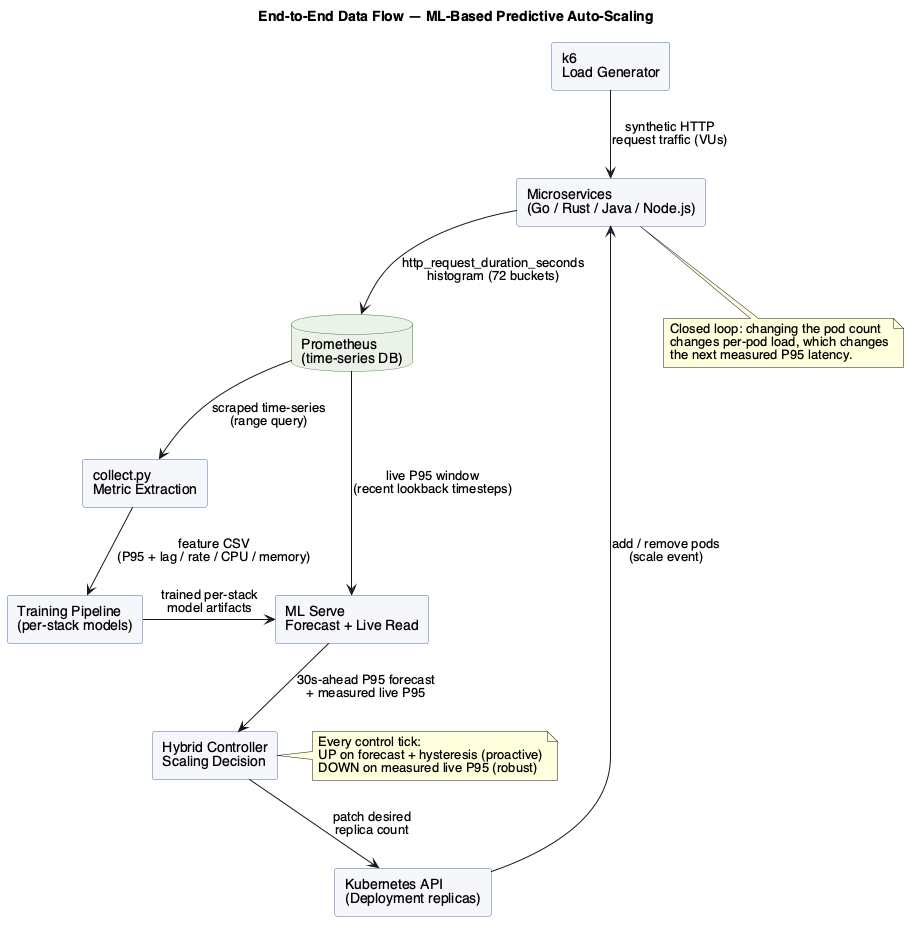

The diagram above was rendered by PlantUML. Its source (embedded in the PNG):
@startuml 08_data_flow
' Data Flow Diagram — end-to-end predictive auto-scaling loop
skinparam backgroundColor #FFFFFF
skinparam shadowing false
skinparam defaultFontName "Helvetica"
skinparam componentStyle rectangle
skinparam rectangle {
  BackgroundColor #F4F7FB
  BorderColor #4A6FA5
}
skinparam database {
  BackgroundColor #EAF2E9
  BorderColor #4A7A45
}
title End-to-End Data Flow — ML-Based Predictive Auto-Scaling

rectangle "k6\nLoad Generator" as K6
rectangle "Microservices\n(Go / Rust / Java / Node.js)" as SVC
database "Prometheus\n(time-series DB)" as PROM
rectangle "collect.py\nMetric Extraction" as COLLECT
rectangle "Training Pipeline\n(per-stack models)" as TRAIN
rectangle "ML Serve\nForecast + Live Read" as SERVE
rectangle "Hybrid Controller\nScaling Decision" as CTRL
rectangle "Kubernetes API\n(Deployment replicas)" as K8S

K6 -down-> SVC : synthetic HTTP\nrequest traffic (VUs)
SVC -down-> PROM : http_request_duration_seconds\nhistogram (72 buckets)
PROM -down-> COLLECT : scraped time-series\n(range query)
COLLECT -down-> TRAIN : feature CSV\n(P95 + lag / rate / CPU / memory)
TRAIN -right-> SERVE : trained per-stack\nmodel artifacts
PROM -right-> SERVE : live P95 window\n(recent lookback timesteps)
SERVE -down-> CTRL : 30s-ahead P95 forecast\n+ measured live P95
CTRL -down-> K8S : patch desired\nreplica count
K8S -up-> SVC : add / remove pods\n(scale event)

note right of CTRL
  Every control tick:
  UP on forecast + hysteresis (proactive)
  DOWN on measured live P95 (robust)
end note

note bottom of SVC
  Closed loop: changing the pod count
  changes per-pod load, which changes
  the next measured P95 latency.
end note

@enduml